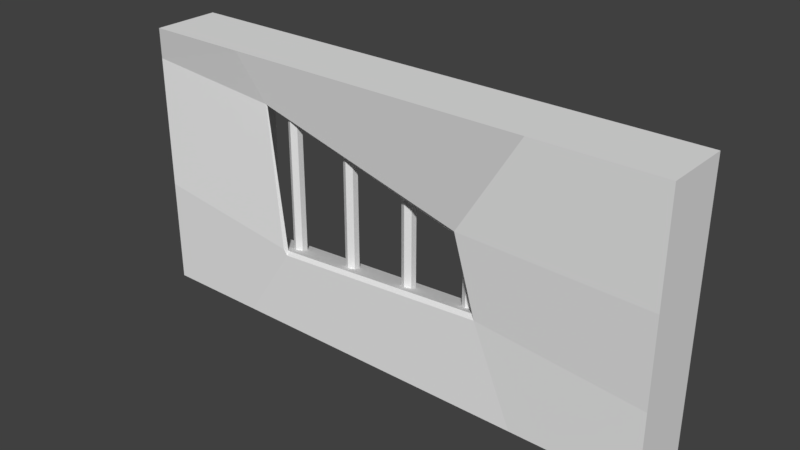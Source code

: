 # Source: WindowBars.blend  (saved by Blender 2.79.0; exported with 4.5.12 LTS)
import bpy
from mathutils import Matrix  # noqa: F401  (used for matrix-valued properties, if any)

bpy.ops.wm.read_factory_settings(use_empty=True)
scene = bpy.context.scene
scene.name = 'Scene'

# ---- collections
col_collection_1 = bpy.data.collections.new('Collection 1'); scene.collection.children.link(col_collection_1)

# ---- world
world_world = bpy.data.worlds.new('World'); scene.world = world_world
world_world.color = (0.05088, 0.05088, 0.05088)
world_world.use_sun_shadow = False
world_world.sun_shadow_jitter_overblur = 0.0
world_world.cycles.sampling_method = 'MANUAL'

# ---- meshes
me_cube_001 = bpy.data.meshes.new('Cube.001')
me_cube_001.from_pydata([(-8.0, -1.0, 0.125), (-8.0, 1.0, 0.125), (-8.0, -1.0, -0.125), (-8.0, 1.0, -0.125), (4.36, 1.0, 0.125), (-4.863, 1.0, -0.125), (8.0, -0.4237, -0.125), (-3.678, -0.7812, 0.01745), (-3.678, -0.7812, 0.04187), (-3.508, -0.7812, 0.05408), (-3.339, -0.7812, 0.04187), (-3.339, -0.7812, 0.01745), (-3.508, -0.7812, 0.005247), (-3.678, 0.7813, 0.01745), (-3.678, 0.7813, 0.04187), (-3.508, 0.7813, 0.05407), (-3.339, 0.7813, 0.04187), (-3.339, 0.7813, 0.01745), (-3.508, 0.7813, 0.005245), (-3.508, -0.7812, 0.02966), (-3.508, 0.7813, 0.02966), (8.0, -1.0, 0.125), (8.0, 1.0, 0.125), (8.0, 1.0, -0.125), (8.0, -1.0, -0.125), (-4.863, -1.0, 0.125), (-4.863, -1.0, -0.125), (-4.863, 1.0, 0.125), (4.36, -1.0, 0.125), (4.36, 1.0, -0.125), (4.36, -1.0, -0.125), (-8.0, -0.2106, 0.125), (8.0, -0.4237, 0.125), (-8.0, -0.2106, -0.125), (-8.0, 0.7785, -0.125), (8.0, 0.2191, -0.125), (8.0, 0.2191, 0.125), (-8.0, 0.7785, 0.125), (3.068, -0.3323, 0.1051), (3.01, -0.3057, 0.09172), (2.525, 0.2625, 0.1265), (2.524, 0.2281, 0.1154), (-4.921, -0.5299, -0.04141), (-4.796, -0.5092, -0.02963), (-4.88, 0.6856, -0.04105), (-4.756, 0.659, -0.03024), (-3.517, -0.4228, 0.0913), (-3.585, -0.4051, 0.1046), (-3.465, -0.4451, 0.1048), (4.428, -0.3921, -0.03945), (4.291, -0.372, -0.02941), (4.387, 0.3615, -0.03945), (4.254, 0.3422, -0.03001), (-4.41, 0.6074, 0.05448), (-4.405, 0.601, 0.04877), (-1.678, -0.7812, 0.01745), (-1.678, -0.7812, 0.04187), (-1.508, -0.7812, 0.05408), (-1.339, -0.7812, 0.04187), (-1.339, -0.7812, 0.01745), (-1.508, -0.7812, 0.005247), (-1.678, 0.7813, 0.01745), (-1.678, 0.7813, 0.04187), (-1.508, 0.7813, 0.05407), (-1.339, 0.7813, 0.04187), (-1.339, 0.7813, 0.01745), (-1.508, 0.7813, 0.005245), (-1.508, -0.7812, 0.02966), (-1.508, 0.7813, 0.02966), (0.3224, -0.7812, 0.01745), (0.3224, -0.7812, 0.04187), (0.4915, -0.7812, 0.05408), (0.6607, -0.7812, 0.04187), (0.6607, -0.7812, 0.01745), (0.4915, -0.7812, 0.005247), (0.3224, 0.7813, 0.01745), (0.3224, 0.7813, 0.04187), (0.4915, 0.7813, 0.05407), (0.6607, 0.7813, 0.04187), (0.6607, 0.7813, 0.01745), (0.4915, 0.7813, 0.005245), (0.4915, -0.7812, 0.02966), (0.4915, 0.7813, 0.02966), (2.322, -0.7812, 0.01745), (2.322, -0.7812, 0.04187), (2.492, -0.7812, 0.05408), (2.661, -0.7812, 0.04187), (2.661, -0.7812, 0.01745), (2.492, -0.7812, 0.005247), (2.322, 0.7813, 0.01745), (2.322, 0.7813, 0.04187), (2.492, 0.7813, 0.05407), (2.661, 0.7813, 0.04187), (2.661, 0.7813, 0.01745), (2.492, 0.7813, 0.005245), (2.492, -0.7812, 0.02966), (2.492, 0.7813, 0.02966)], [], [(4, 22, 23, 29), (30, 24, 21, 28), (31, 33, 2, 0), (6, 32, 21, 24), (1, 27, 5, 3), (27, 4, 29, 5), (1, 3, 34, 37), (37, 34, 33, 31), (2, 26, 25, 0), (26, 30, 28, 25), (23, 22, 36, 35), (35, 36, 32, 6), (7, 8, 14, 13), (8, 9, 15, 14), (9, 10, 16, 15), (10, 11, 17, 16), (11, 12, 18, 17), (12, 7, 13, 18), (8, 7, 19), (9, 8, 19), (10, 9, 19), (11, 10, 19), (12, 11, 19), (7, 12, 19), (13, 14, 20), (14, 15, 20), (15, 16, 20), (16, 17, 20), (17, 18, 20), (18, 13, 20), (0, 25, 48, 47, 31), (38, 39, 46, 48), (39, 38, 40, 41), (41, 40, 53, 54), (42, 43, 50, 49), (43, 42, 44, 45), (45, 44, 51, 52), (47, 46, 54, 53), (49, 50, 52, 51), (34, 44, 42, 33), (31, 47, 53, 37), (36, 40, 38, 32), (6, 49, 51, 35), (38, 48, 25, 28), (32, 38, 28, 21), (30, 49, 6, 24), (26, 42, 49, 30), (33, 42, 26, 2), (3, 5, 44, 34), (51, 44, 5, 29), (35, 51, 29, 23), (4, 40, 36, 22), (27, 53, 40, 4), (37, 53, 27, 1), (50, 43, 46, 39), (43, 45, 54, 46), (45, 52, 41, 54), (52, 50, 39, 41), (46, 47, 48), (55, 56, 62, 61), (56, 57, 63, 62), (57, 58, 64, 63), (58, 59, 65, 64), (59, 60, 66, 65), (60, 55, 61, 66), (56, 55, 67), (57, 56, 67), (58, 57, 67), (59, 58, 67), (60, 59, 67), (55, 60, 67), (61, 62, 68), (62, 63, 68), (63, 64, 68), (64, 65, 68), (65, 66, 68), (66, 61, 68), (69, 70, 76, 75), (70, 71, 77, 76), (71, 72, 78, 77), (72, 73, 79, 78), (73, 74, 80, 79), (74, 69, 75, 80), (70, 69, 81), (71, 70, 81), (72, 71, 81), (73, 72, 81), (74, 73, 81), (69, 74, 81), (75, 76, 82), (76, 77, 82), (77, 78, 82), (78, 79, 82), (79, 80, 82), (80, 75, 82), (83, 84, 90, 89), (84, 85, 91, 90), (85, 86, 92, 91), (86, 87, 93, 92), (87, 88, 94, 93), (88, 83, 89, 94), (84, 83, 95), (85, 84, 95), (86, 85, 95), (87, 86, 95), (88, 87, 95), (83, 88, 95), (89, 90, 96), (90, 91, 96), (91, 92, 96), (92, 93, 96), (93, 94, 96), (94, 89, 96)])
_k = set([(4, 40), (5, 44), (6, 49), (7, 8), (7, 12), (7, 13), (8, 9), (8, 14), (9, 10), (9, 15), (10, 11), (10, 16), (11, 12), (11, 17), (12, 18), (13, 14), (13, 18), (14, 15), (15, 16), (16, 17), (17, 18), (25, 48), (26, 42), (27, 53), (28, 38), (29, 51), (30, 49), (31, 47), (32, 38), (33, 42), (34, 44), (35, 51), (36, 40), (37, 53), (38, 39), (38, 40), (38, 48), (39, 41), (39, 46), (39, 50), (40, 41), (40, 53), (41, 52), (41, 54), (42, 43), (42, 44), (42, 49), (43, 45), (43, 46), (43, 50), (44, 45), (44, 51), (45, 52), (45, 54), (46, 47), (46, 48), (46, 54), (47, 48), (47, 53), (49, 50), (49, 51), (50, 52), (51, 52), (53, 54), (55, 56), (55, 60), (55, 61), (56, 57), (56, 62), (57, 58), (57, 63), (58, 59), (58, 64), (59, 60), (59, 65), (60, 66), (61, 62), (61, 66), (62, 63), (63, 64), (64, 65), (65, 66), (69, 70), (69, 74), (69, 75), (70, 71), (70, 76), (71, 72), (71, 77), (72, 73), (72, 78), (73, 74), (73, 79), (74, 80), (75, 76), (75, 80), (76, 77), (77, 78), (78, 79), (79, 80), (83, 84), (83, 88), (83, 89), (84, 85), (84, 90), (85, 86), (85, 91), (86, 87), (86, 92), (87, 88), (87, 93), (88, 94), (89, 90), (89, 94), (90, 91), (91, 92), (92, 93), (93, 94)])
me_cube_001.attributes.new('sharp_edge', 'BOOLEAN', 'EDGE').data.foreach_set('value', [ (min(e.vertices), max(e.vertices)) in _k for e in me_cube_001.edges])
me_cube_001.use_remesh_preserve_volume = False
me_cube_001.use_remesh_preserve_attributes = False
me_cube_001.use_mirror_vertex_groups = False
me_cube_001.update()
me_cube_001.normals_split_custom_set([tuple(v) for v in zip(*[iter([6.549e-08, 1.0, -7.859e-06, 6.549e-08, 1.0, -7.859e-06, 6.549e-08, 1.0, -7.859e-06, 6.549e-08, 1.0, -7.859e-06, -6.549e-08, -1.0, 6.811e-06, -6.549e-08, -1.0, 6.811e-06, -6.549e-08, -1.0, 6.811e-06, -6.549e-08, -1.0, 6.811e-06, -1.0, 0.0, 4.321e-12, -1.0, 0.0, 4.321e-12, -1.0, 0.0, 4.321e-12, -1.0, 0.0, 4.321e-12, 1.0, -1.655e-06, 2.861e-06, 1.0, -1.655e-06, 2.861e-06, 1.0, -1.655e-06, 2.861e-06, 1.0, -1.655e-06, 2.861e-06, -3.8e-08, 1.0, -6.385e-06, -3.8e-08, 1.0, -6.385e-06, -3.8e-08, 1.0, -6.385e-06, -3.8e-08, 1.0, -6.385e-06, 2.262e-08, 1.0, -8.272e-06, 2.262e-08, 1.0, -8.272e-06, 2.262e-08, 1.0, -8.272e-06, 2.262e-08, 1.0, -8.272e-06, -1.0, 0.0, -1.334e-11, -1.0, 0.0, -1.334e-11, -1.0, 0.0, -1.334e-11, -1.0, 0.0, -1.334e-11, -1.0, 0.0, 0.0, -1.0, 0.0, 0.0, -1.0, 0.0, 0.0, -1.0, 0.0, 0.0, 3.8e-08, -1.0, 7.297e-06, 3.8e-08, -1.0, 7.297e-06, 3.8e-08, -1.0, 7.297e-06, 3.8e-08, -1.0, 7.297e-06, -4.201e-08, -1.0, 6.618e-06, -4.201e-08, -1.0, 6.618e-06, -4.201e-08, -1.0, 6.618e-06, -4.201e-08, -1.0, 6.618e-06, 1.0, -3.664e-06, 1.31e-11, 1.0, -3.664e-06, 1.31e-11, 1.0, -3.664e-06, 1.31e-11, 1.0, -3.664e-06, 1.31e-11, 1.0, 3.709e-06, 2.861e-06, 1.0, 3.709e-06, 2.861e-06, 1.0, 3.709e-06, 2.861e-06, 1.0, 3.709e-06, 2.861e-06, -1.0, 9.766e-07, -6.706e-12, -1.0, 9.766e-07, -6.706e-12, -1.0, 9.766e-07, -6.706e-12, -1.0, 9.766e-07, -6.706e-12, -0.07198, 1.814e-06, 0.9974, -0.07198, 1.814e-06, 0.9974, -0.07198, 1.814e-06, 0.9974, -0.07198, 1.814e-06, 0.9974, 0.07198, 1.687e-06, 0.9974, 0.07198, 1.687e-06, 0.9974, 0.07198, 1.687e-06, 0.9974, 0.07198, 1.687e-06, 0.9974, 1.0, -7.812e-07, 6.706e-12, 1.0, -7.812e-07, 6.706e-12, 1.0, -7.812e-07, 6.706e-12, 1.0, -7.812e-07, 6.706e-12, 0.07198, -1.814e-06, -0.9974, 0.07198, -1.814e-06, -0.9974, 0.07198, -1.814e-06, -0.9974, 0.07198, -1.814e-06, -0.9974, -0.07198, -1.673e-06, -0.9974, -0.07198, -1.673e-06, -0.9974, -0.07198, -1.673e-06, -0.9974, -0.07198, -1.673e-06, -0.9974, -1.762e-07, -1.0, 7.217e-06, -1.762e-07, -1.0, 7.217e-06, -1.762e-07, -1.0, 7.217e-06, -1.762e-07, -1.0, 7.217e-06, -1.762e-07, -1.0, 7.217e-06, -1.762e-07, -1.0, 7.217e-06, 1.762e-07, -1.0, 7.217e-06, 1.762e-07, -1.0, 7.217e-06, 1.762e-07, -1.0, 7.217e-06, 1.762e-07, -1.0, 7.217e-06, 1.762e-07, -1.0, 7.217e-06, 1.762e-07, -1.0, 7.217e-06, 0.0, -1.0, 7.217e-06, 0.0, -1.0, 7.217e-06, 0.0, -1.0, 7.217e-06, -1.075e-13, -1.0, 7.217e-06, -1.075e-13, -1.0, 7.217e-06, -1.075e-13, -1.0, 7.217e-06, 1.762e-07, 1.0, -7.217e-06, 1.762e-07, 1.0, -7.217e-06, 1.762e-07, 1.0, -7.217e-06, 1.762e-07, 1.0, -7.217e-06, 1.762e-07, 1.0, -7.217e-06, 1.762e-07, 1.0, -7.217e-06, -1.762e-07, 1.0, -7.217e-06, -1.762e-07, 1.0, -7.217e-06, -1.762e-07, 1.0, -7.217e-06, -1.762e-07, 1.0, -7.217e-06, -1.762e-07, 1.0, -7.217e-06, -1.762e-07, 1.0, -7.217e-06, -1.075e-13, 1.0, -7.217e-06, -1.075e-13, 1.0, -7.217e-06, -1.075e-13, 1.0, -7.217e-06, 1.613e-13, 1.0, -7.217e-06, 1.613e-13, 1.0, -7.217e-06, 1.613e-13, 1.0, -7.217e-06, 0.003067, 0.01218, 0.9999, 0.003067, 0.01218, 0.9999, 0.003067, 0.01218, 0.9999, 0.003067, 0.01218, 0.9999, 0.003067, 0.01218, 0.9999, -0.008269, 0.467, 0.8842, -0.008269, 0.467, 0.8842, -0.008269, 0.467, 0.8842, -0.008269, 0.467, 0.8842, -0.3255, -0.332, 0.8853, -0.3255, -0.332, 0.8853, -0.3255, -0.332, 0.8853, -0.3255, -0.332, 0.8853, -0.02909, -0.3836, 0.923, -0.02909, -0.3836, 0.923, -0.02909, -0.3836, 0.923, -0.02909, -0.3836, 0.923, -0.006897, 0.4693, -0.883, -0.006897, 0.4693, -0.883, -0.006897, 0.4693, -0.883, -0.006897, 0.4693, -0.883, 0.09053, -0.0032, -0.9959, 0.09053, -0.0032, -0.9959, 0.09053, -0.0032, -0.9959, 0.09053, -0.0032, -0.9959, -0.01395, -0.4005, -0.9162, -0.01395, -0.4005, -0.9162, -0.01395, -0.4005, -0.9162, -0.01395, -0.4005, -0.9162, 0.3384, 0.3248, 0.8832, 0.3384, 0.3248, 0.8832, 0.3384, 0.3248, 0.8832, 0.3384, 0.3248, 0.8832, -0.07186, -0.004222, -0.9974, -0.07186, -0.004222, -0.9974, -0.07186, -0.004222, -0.9974, -0.07186, -0.004222, -0.9974, 0.02699, -0.000346, -0.9996, 0.02699, -0.000346, -0.9996, 0.02699, -0.000346, -0.9996, 0.02699, -0.000346, -0.9996, 0.01273, 0.03028, 0.9995, 0.01273, 0.03028, 0.9995, 0.01273, 0.03028, 0.9995, 0.01273, 0.03028, 0.9995, -0.002, -0.01818, 0.9998, -0.002, -0.01818, 0.9998, -0.002, -0.01818, 0.9998, -0.002, -0.01818, 0.9998, -0.02382, -0.0006902, -0.9997, -0.02382, -0.0006902, -0.9997, -0.02382, -0.0006902, -0.9997, -0.02382, -0.0006902, -0.9997, -0.0002533, 0.03279, 0.9995, -0.0002533, 0.03279, 0.9995, -0.0002533, 0.03279, 0.9995, -0.0002533, 0.03279, 0.9995, -0.002174, 0.01374, 0.9999, -0.002174, 0.01374, 0.9999, -0.002174, 0.01374, 0.9999, -0.002174, 0.01374, 0.9999, -0.01151, 0.07271, -0.9973, -0.01151, 0.07271, -0.9973, -0.01151, 0.07271, -0.9973, -0.01151, 0.07271, -0.9973, -0.001046, 0.155, -0.9879, -0.001046, 0.155, -0.9879, -0.001046, 0.155, -0.9879, -0.001046, 0.155, -0.9879, 0.01686, 0.06698, -0.9976, 0.01686, 0.06698, -0.9976, 0.01686, 0.06698, -0.9976, 0.01686, 0.06698, -0.9976, 0.01095, -0.1551, -0.9878, 0.01095, -0.1551, -0.9878, 0.01095, -0.1551, -0.9878, 0.01095, -0.1551, -0.9878, -0.002984, -0.1752, -0.9845, -0.002984, -0.1752, -0.9845, -0.002984, -0.1752, -0.9845, -0.002984, -0.1752, -0.9845, -0.01296, -0.06041, -0.9981, -0.01296, -0.06041, -0.9981, -0.01296, -0.06041, -0.9981, -0.01296, -0.06041, -0.9981, 0.000171, 0.0007988, 1.0, 0.000171, 0.0007988, 1.0, 0.000171, 0.0007988, 1.0, 0.000171, 0.0007988, 1.0, -0.005607, -0.05411, 0.9985, -0.005607, -0.05411, 0.9985, -0.005607, -0.05411, 0.9985, -0.005607, -0.05411, 0.9985, 0.007662, -0.1085, 0.9941, 0.007662, -0.1085, 0.9941, 0.007662, -0.1085, 0.9941, 0.007662, -0.1085, 0.9941, -0.01375, 0.8456, -0.5336, -0.01375, 0.8456, -0.5336, -0.01375, 0.8456, -0.5336, -0.01375, 0.8456, -0.5336, 0.1213, 0.02738, -0.9922, 0.1213, 0.02738, -0.9922, 0.1213, 0.02738, -0.9922, 0.1213, 0.02738, -0.9922, -0.02751, -0.7044, -0.7093, -0.02751, -0.7044, -0.7093, -0.02751, -0.7044, -0.7093, -0.02751, -0.7044, -0.7093, -0.08789, -0.01842, -0.996, -0.08789, -0.01842, -0.996, -0.08789, -0.01842, -0.996, -0.08789, -0.01842, -0.996, 0.2977, 0.8964, 0.3285, 0.2977, 0.8964, 0.3285, 0.2977, 0.8964, 0.3285, -1.0, 5.859e-07, -4.47e-12, -1.0, 5.859e-07, -4.47e-12, -1.0, 5.859e-07, -4.47e-12, -1.0, 5.859e-07, -4.47e-12, -0.07198, 1.793e-06, 0.9974, -0.07198, 1.793e-06, 0.9974, -0.07198, 1.793e-06, 0.9974, -0.07198, 1.793e-06, 0.9974, 0.07198, 1.701e-06, 0.9974, 0.07198, 1.701e-06, 0.9974, 0.07198, 1.701e-06, 0.9974, 0.07198, 1.701e-06, 0.9974, 1.0, -6.836e-07, 4.47e-12, 1.0, -6.836e-07, 4.47e-12, 1.0, -6.836e-07, 4.47e-12, 1.0, -6.836e-07, 4.47e-12, 0.07198, -1.793e-06, -0.9974, 0.07198, -1.793e-06, -0.9974, 0.07198, -1.793e-06, -0.9974, 0.07198, -1.793e-06, -0.9974, -0.07198, -1.701e-06, -0.9974, -0.07198, -1.701e-06, -0.9974, -0.07198, -1.701e-06, -0.9974, -0.07198, -1.701e-06, -0.9974, -1.762e-07, -1.0, 7.217e-06, -1.762e-07, -1.0, 7.217e-06, -1.762e-07, -1.0, 7.217e-06, -1.762e-07, -1.0, 0.0, -1.762e-07, -1.0, 0.0, -1.762e-07, -1.0, 0.0, 1.762e-07, -1.0, 0.0, 1.762e-07, -1.0, 0.0, 1.762e-07, -1.0, 0.0, 1.762e-07, -1.0, 7.217e-06, 1.762e-07, -1.0, 7.217e-06, 1.762e-07, -1.0, 7.217e-06, 5.377e-14, -1.0, 7.217e-06, 5.377e-14, -1.0, 7.217e-06, 5.377e-14, -1.0, 7.217e-06, -2.151e-13, -1.0, 7.217e-06, -2.151e-13, -1.0, 7.217e-06, -2.151e-13, -1.0, 7.217e-06, 1.762e-07, 1.0, -7.217e-06, 1.762e-07, 1.0, -7.217e-06, 1.762e-07, 1.0, -7.217e-06, 1.762e-07, 1.0, 0.0, 1.762e-07, 1.0, 0.0, 1.762e-07, 1.0, 0.0, -1.762e-07, 1.0, 0.0, -1.762e-07, 1.0, 0.0, -1.762e-07, 1.0, 0.0, -1.762e-07, 1.0, -7.217e-06, -1.762e-07, 1.0, -7.217e-06, -1.762e-07, 1.0, -7.217e-06, -1.075e-13, 1.0, -7.217e-06, -1.075e-13, 1.0, -7.217e-06, -1.075e-13, 1.0, -7.217e-06, 2.151e-13, 1.0, -7.217e-06, 2.151e-13, 1.0, -7.217e-06, 2.151e-13, 1.0, -7.217e-06, -1.0, 6.348e-07, 6.103e-07, -1.0, 6.348e-07, 6.103e-07, -1.0, 6.348e-07, 6.103e-07, -1.0, 6.348e-07, 6.103e-07, -0.07198, 1.793e-06, 0.9974, -0.07198, 1.793e-06, 0.9974, -0.07198, 1.793e-06, 0.9974, -0.07198, 1.793e-06, 0.9974, 0.07198, 1.703e-06, 0.9974, 0.07198, 1.703e-06, 0.9974, 0.07198, 1.703e-06, 0.9974, 0.07198, 1.703e-06, 0.9974, 1.0, -6.348e-07, 4.47e-12, 1.0, -6.348e-07, 4.47e-12, 1.0, -6.348e-07, 4.47e-12, 1.0, -6.348e-07, 4.47e-12, 0.07198, -1.791e-06, -0.9974, 0.07198, -1.791e-06, -0.9974, 0.07198, -1.791e-06, -0.9974, 0.07198, -1.791e-06, -0.9974, -0.07198, -1.699e-06, -0.9974, -0.07198, -1.699e-06, -0.9974, -0.07198, -1.699e-06, -0.9974, -0.07198, -1.699e-06, -0.9974, -1.762e-07, -1.0, 0.0, -1.762e-07, -1.0, 0.0, -1.762e-07, -1.0, 0.0, -1.762e-07, -1.0, 7.217e-06, -1.762e-07, -1.0, 7.217e-06, -1.762e-07, -1.0, 7.217e-06, 1.762e-07, -1.0, 4.059e-06, 1.762e-07, -1.0, 4.059e-06, 1.762e-07, -1.0, 4.059e-06, 1.762e-07, -1.0, 1.443e-05, 1.762e-07, -1.0, 1.443e-05, 1.762e-07, -1.0, 1.443e-05, 0.0, -1.0, 0.0, 0.0, -1.0, 0.0, 0.0, -1.0, 0.0, -1.075e-13, -1.0, 9.021e-07, -1.075e-13, -1.0, 9.021e-07, -1.075e-13, -1.0, 9.021e-07, 1.762e-07, 1.0, -1.443e-05, 1.762e-07, 1.0, -1.443e-05, 1.762e-07, 1.0, -1.443e-05, 1.762e-07, 1.0, -4.059e-06, 1.762e-07, 1.0, -4.059e-06, 1.762e-07, 1.0, -4.059e-06, -1.762e-07, 1.0, -7.217e-06, -1.762e-07, 1.0, -7.217e-06, -1.762e-07, 1.0, -7.217e-06, -1.762e-07, 1.0, -7.217e-06, -1.762e-07, 1.0, -7.217e-06, -1.762e-07, 1.0, -7.217e-06, 0.0, 1.0, -4.059e-06, 0.0, 1.0, -4.059e-06, 0.0, 1.0, -4.059e-06, 1.075e-13, 1.0, 7.217e-06, 1.075e-13, 1.0, 7.217e-06, 1.075e-13, 1.0, 7.217e-06, -1.0, 8.789e-07, -6.706e-12, -1.0, 8.789e-07, -6.706e-12, -1.0, 8.789e-07, -6.706e-12, -1.0, 8.789e-07, -6.706e-12, -0.07198, 1.821e-06, 0.9974, -0.07198, 1.821e-06, 0.9974, -0.07198, 1.821e-06, 0.9974, -0.07198, 1.821e-06, 0.9974, 0.07198, 1.673e-06, 0.9974, 0.07198, 1.673e-06, 0.9974, 0.07198, 1.673e-06, 0.9974, 0.07198, 1.673e-06, 0.9974, 1.0, -7.812e-07, 6.706e-12, 1.0, -7.812e-07, 6.706e-12, 1.0, -7.812e-07, 6.706e-12, 1.0, -7.812e-07, 6.706e-12, 0.07198, -1.814e-06, -0.9974, 0.07198, -1.814e-06, -0.9974, 0.07198, -1.814e-06, -0.9974, 0.07198, -1.814e-06, -0.9974, -0.07198, -1.673e-06, -0.9974, -0.07198, -1.673e-06, -0.9974, -0.07198, -1.673e-06, -0.9974, -0.07198, -1.673e-06, -0.9974, -1.762e-07, -1.0, 0.0, -1.762e-07, -1.0, 0.0, -1.762e-07, -1.0, 0.0, -1.762e-07, -1.0, 7.217e-06, -1.762e-07, -1.0, 7.217e-06, -1.762e-07, -1.0, 7.217e-06, 1.762e-07, -1.0, 7.217e-06, 1.762e-07, -1.0, 7.217e-06, 1.762e-07, -1.0, 7.217e-06, 1.762e-07, -1.0, 0.0, 1.762e-07, -1.0, 0.0, 1.762e-07, -1.0, 0.0, 0.0, -1.0, 1.443e-05, 0.0, -1.0, 1.443e-05, 0.0, -1.0, 1.443e-05, -1.075e-13, -1.0, 1.443e-05, -1.075e-13, -1.0, 1.443e-05, -1.075e-13, -1.0, 1.443e-05, 1.762e-07, 1.0, 0.0, 1.762e-07, 1.0, 0.0, 1.762e-07, 1.0, 0.0, 1.762e-07, 1.0, -7.217e-06, 1.762e-07, 1.0, -7.217e-06, 1.762e-07, 1.0, -7.217e-06, -1.762e-07, 1.0, -7.217e-06, -1.762e-07, 1.0, -7.217e-06, -1.762e-07, 1.0, -7.217e-06, -1.762e-07, 1.0, 0.0, -1.762e-07, 1.0, 0.0, -1.762e-07, 1.0, 0.0, -1.075e-13, 1.0, -1.443e-05, -1.075e-13, 1.0, -1.443e-05, -1.075e-13, 1.0, -1.443e-05, 1.613e-13, 1.0, -1.443e-05, 1.613e-13, 1.0, -1.443e-05, 1.613e-13, 1.0, -1.443e-05])] * 3)])

# ---- objects
ob_true = bpy.data.objects.new('True', me_cube_001)

# ---- transforms, parenting, visibility, modifiers, constraints
ob_true.location = (0.0, 0.0, 0.0)
ob_true.rotation_euler = (1.571, -0.0, 0.0)
ob_true.scale = (2.56, 10.24, 20.48)
ob_true.lineart.crease_threshold = 0.0

# ---- collection membership
col_collection_1.objects.link(ob_true)

# ---- scene / render settings (as saved in the file)
scene.frame_start = 1; scene.frame_end = 250; scene.frame_set(1)
scene.render.engine = 'BLENDER_EEVEE_NEXT'
scene.render.resolution_percentage = 50
scene.render.dither_intensity = 0.0
scene.cycles.use_denoising = False
scene.cycles.samples = 128
scene.cycles.sampling_pattern = 'TABULATED_SOBOL'
scene.cycles.use_adaptive_sampling = False
scene.cycles.use_light_tree = False
scene.cycles.blur_glossy = 0.0
scene.cycles.sample_clamp_indirect = 0.0
scene.view_settings.view_transform = 'Standard'
bpy.context.view_layer.update()

# ---- added for rendering (the .blend has no active camera and no usable light): camera, sun
cam_auto = bpy.data.cameras.new('AutoCamera')
cam_auto.lens = 50.0
cam_auto.sensor_width = 36.0
cam_auto.clip_end = 1000.0
ob_auto_camera = bpy.data.objects.new('AutoCamera', cam_auto)
scene.collection.objects.link(ob_auto_camera)
ob_auto_camera.location = (42.6376, -51.1807, 34.1101)
ob_auto_camera.rotation_euler = (1.09748, -7.21219e-08, 0.694738)
scene.camera = ob_auto_camera
light_auto_sun = bpy.data.lights.new('AutoSun', 'SUN')
light_auto_sun.energy = 3.0
light_auto_sun.angle = 0.0523599
ob_auto_sun = bpy.data.objects.new('AutoSun', light_auto_sun)
scene.collection.objects.link(ob_auto_sun)
ob_auto_sun.rotation_euler = (0.872665, 0.174533, 0.523599)
bpy.context.view_layer.update()
